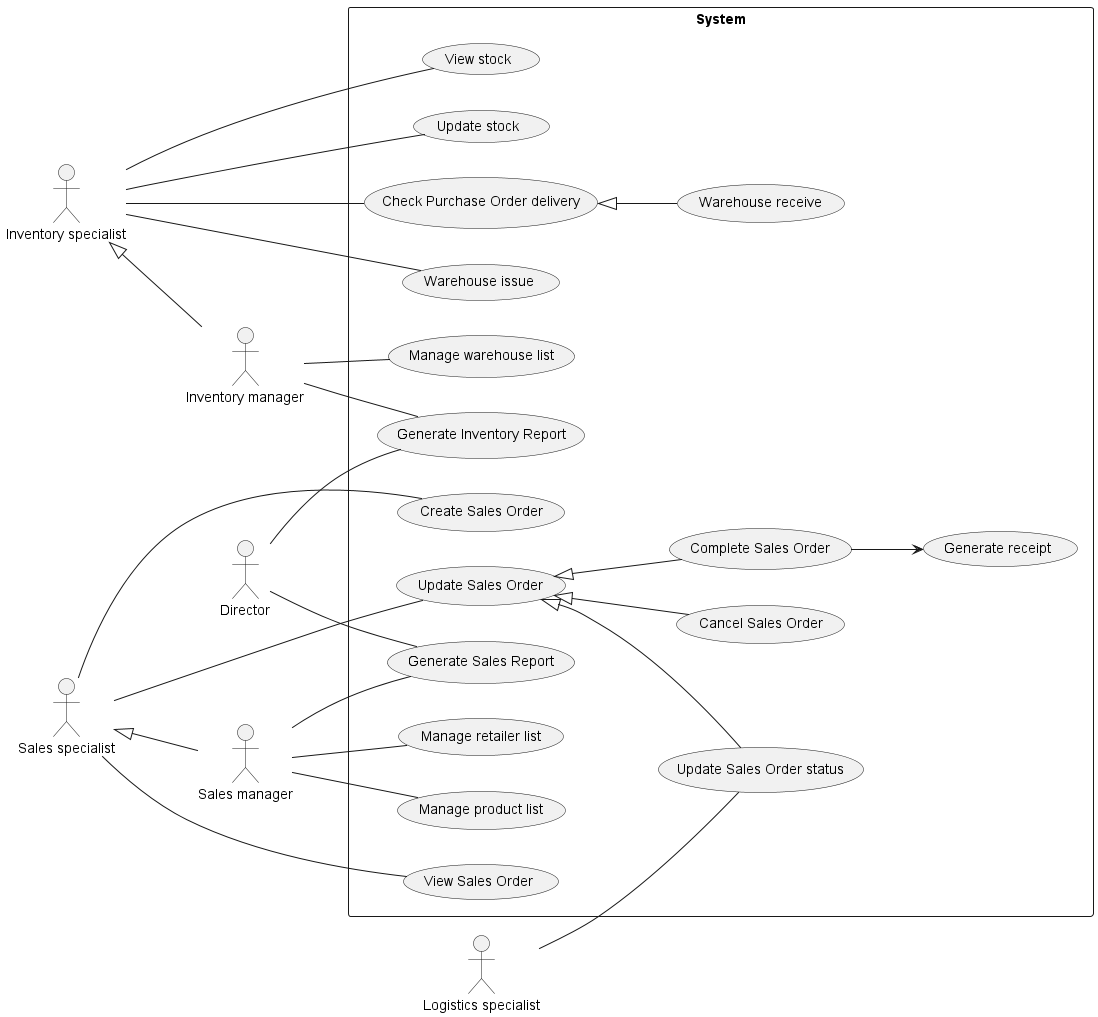

The diagram above was rendered by PlantUML. Its source (embedded in the PNG):
@startuml Inventory and Sales
left to right direction

:Director: as d

:Inventory manager: as im
:Inventory specialist: as is
is <|-- im

:Sales specialist: as s
:Sales manager: as sm
s <|-- sm

:Logistics specialist: as ls

rectangle System {
    is -- (View stock)
    is -- (Update stock)
    is -- (Check Purchase Order delivery)
    (Check Purchase Order delivery) <|-- (Warehouse receive)
    is -- (Warehouse issue)
    im -- (Manage warehouse list)
    im -- (Generate Inventory Report)
    d -- (Generate Inventory Report)

    s -- (View Sales Order)
    s -- (Create Sales Order)
    s -- (Update Sales Order)
    (Update Sales Order) <|-- (Update Sales Order status)
    (Update Sales Order) <|-- (Cancel Sales Order)
    ls -- (Update Sales Order status)
    (Update Sales Order) <|-- (Complete Sales Order)
    (Complete Sales Order) --> (Generate receipt)
    sm -- (Generate Sales Report)
    d -- (Generate Sales Report)

    sm -- (Manage product list)
    sm -- (Manage retailer list)
}
@enduml